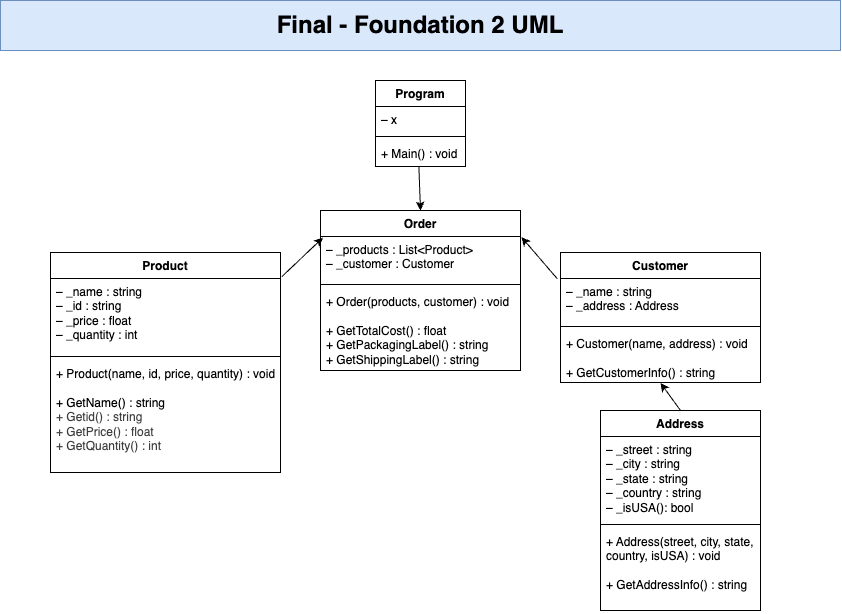

The diagram above was exported from draw.io. Its source (the exported page's mxGraphModel, read from the mxfile embedded in the PNG):
<mxGraphModel dx="1141" dy="1240" grid="1" gridSize="10" guides="1" tooltips="1" connect="1" arrows="1" fold="1" page="0" pageScale="1" pageWidth="850" pageHeight="1100" math="0" shadow="0">
  <root>
    <mxCell id="0" />
    <mxCell id="1" parent="0" />
    <mxCell id="14" value="Product" style="swimlane;fontStyle=1;align=center;verticalAlign=top;childLayout=stackLayout;horizontal=1;startSize=26;horizontalStack=0;resizeParent=1;resizeParentMax=0;resizeLast=0;collapsible=1;marginBottom=0;whiteSpace=wrap;html=1;" vertex="1" parent="1">
      <mxGeometry x="250" y="82" width="230" height="220" as="geometry" />
    </mxCell>
    <mxCell id="15" value="&lt;span style=&quot;color: rgb(0, 0, 0);&quot;&gt;– _name : string&lt;/span&gt;&lt;div&gt;&lt;span style=&quot;color: rgb(0, 0, 0);&quot;&gt;– _id : string&lt;/span&gt;&lt;/div&gt;&lt;div&gt;&lt;span style=&quot;color: rgb(0, 0, 0);&quot;&gt;– _price : float&lt;/span&gt;&lt;span style=&quot;color: rgb(0, 0, 0);&quot;&gt;&lt;/span&gt;&lt;/div&gt;&lt;div&gt;&lt;span style=&quot;color: rgb(0, 0, 0);&quot;&gt;– _quantity : int&lt;/span&gt;&lt;/div&gt;" style="text;strokeColor=none;fillColor=none;align=left;verticalAlign=top;spacingLeft=4;spacingRight=4;overflow=hidden;rotatable=0;points=[[0,0.5],[1,0.5]];portConstraint=eastwest;whiteSpace=wrap;html=1;" vertex="1" parent="14">
      <mxGeometry y="26" width="230" height="74" as="geometry" />
    </mxCell>
    <mxCell id="16" value="" style="line;strokeWidth=1;fillColor=none;align=left;verticalAlign=middle;spacingTop=-1;spacingLeft=3;spacingRight=3;rotatable=0;labelPosition=right;points=[];portConstraint=eastwest;strokeColor=inherit;" vertex="1" parent="14">
      <mxGeometry y="100" width="230" height="8" as="geometry" />
    </mxCell>
    <mxCell id="17" value="+ Product(&lt;span style=&quot;background-color: transparent;&quot;&gt;name, id, price, quantity) : void&lt;/span&gt;&lt;div&gt;&lt;span style=&quot;background-color: transparent;&quot;&gt;&lt;br&gt;&lt;/span&gt;&lt;/div&gt;&lt;div&gt;&lt;span style=&quot;background-color: transparent;&quot;&gt;+ GetName() : string&amp;nbsp;&lt;/span&gt;&lt;/div&gt;&lt;div&gt;&lt;span style=&quot;color: rgb(63, 63, 63);&quot;&gt;+ Getid() :&amp;nbsp;&lt;/span&gt;&lt;span style=&quot;background-color: transparent;&quot;&gt;&lt;/span&gt;&lt;span style=&quot;color: rgb(63, 63, 63); background-color: transparent;&quot;&gt;string&lt;/span&gt;&lt;/div&gt;&lt;div&gt;&lt;span style=&quot;color: rgb(63, 63, 63);&quot;&gt;+ GetPrice() : float&lt;/span&gt;&lt;span style=&quot;color: rgb(63, 63, 63);&quot;&gt;&lt;/span&gt;&lt;/div&gt;&lt;div&gt;&lt;span style=&quot;color: rgb(63, 63, 63);&quot;&gt;+ GetQuantity() : int&lt;/span&gt;&lt;span style=&quot;color: rgb(63, 63, 63);&quot;&gt;&lt;/span&gt;&lt;/div&gt;" style="text;strokeColor=none;fillColor=none;align=left;verticalAlign=top;spacingLeft=4;spacingRight=4;overflow=hidden;rotatable=0;points=[[0,0.5],[1,0.5]];portConstraint=eastwest;whiteSpace=wrap;html=1;" vertex="1" parent="14">
      <mxGeometry y="108" width="230" height="112" as="geometry" />
    </mxCell>
    <mxCell id="18" value="Program" style="swimlane;fontStyle=1;align=center;verticalAlign=top;childLayout=stackLayout;horizontal=1;startSize=26;horizontalStack=0;resizeParent=1;resizeParentMax=0;resizeLast=0;collapsible=1;marginBottom=0;whiteSpace=wrap;html=1;" vertex="1" parent="1">
      <mxGeometry x="575" y="-90" width="90" height="86" as="geometry" />
    </mxCell>
    <mxCell id="19" value="– x" style="text;strokeColor=none;fillColor=none;align=left;verticalAlign=top;spacingLeft=4;spacingRight=4;overflow=hidden;rotatable=0;points=[[0,0.5],[1,0.5]];portConstraint=eastwest;whiteSpace=wrap;html=1;" vertex="1" parent="18">
      <mxGeometry y="26" width="90" height="26" as="geometry" />
    </mxCell>
    <mxCell id="20" value="" style="line;strokeWidth=1;fillColor=none;align=left;verticalAlign=middle;spacingTop=-1;spacingLeft=3;spacingRight=3;rotatable=0;labelPosition=right;points=[];portConstraint=eastwest;strokeColor=inherit;" vertex="1" parent="18">
      <mxGeometry y="52" width="90" height="8" as="geometry" />
    </mxCell>
    <mxCell id="21" value="+ Main() : void" style="text;strokeColor=none;fillColor=none;align=left;verticalAlign=top;spacingLeft=4;spacingRight=4;overflow=hidden;rotatable=0;points=[[0,0.5],[1,0.5]];portConstraint=eastwest;whiteSpace=wrap;html=1;" vertex="1" parent="18">
      <mxGeometry y="60" width="90" height="26" as="geometry" />
    </mxCell>
    <mxCell id="22" value="Address" style="swimlane;fontStyle=1;align=center;verticalAlign=top;childLayout=stackLayout;horizontal=1;startSize=26;horizontalStack=0;resizeParent=1;resizeParentMax=0;resizeLast=0;collapsible=1;marginBottom=0;whiteSpace=wrap;html=1;" vertex="1" parent="1">
      <mxGeometry x="800" y="240" width="160" height="200" as="geometry" />
    </mxCell>
    <mxCell id="23" value="&lt;span style=&quot;color: rgb(0, 0, 0);&quot;&gt;– _street : string&lt;/span&gt;&lt;div&gt;&lt;span style=&quot;color: rgb(0, 0, 0);&quot;&gt;– _city : string&lt;/span&gt;&lt;/div&gt;&lt;div&gt;&lt;span style=&quot;color: rgb(0, 0, 0);&quot;&gt;– _state : string&lt;/span&gt;&lt;span style=&quot;color: rgb(0, 0, 0);&quot;&gt;&lt;/span&gt;&lt;/div&gt;&lt;div&gt;&lt;span style=&quot;color: rgb(0, 0, 0);&quot;&gt;– _country : string&lt;/span&gt;&lt;/div&gt;&lt;div&gt;&lt;span style=&quot;color: rgb(0, 0, 0);&quot;&gt;– _isUSA(): bool&lt;/span&gt;&lt;/div&gt;" style="text;strokeColor=none;fillColor=none;align=left;verticalAlign=top;spacingLeft=4;spacingRight=4;overflow=hidden;rotatable=0;points=[[0,0.5],[1,0.5]];portConstraint=eastwest;whiteSpace=wrap;html=1;" vertex="1" parent="22">
      <mxGeometry y="26" width="160" height="84" as="geometry" />
    </mxCell>
    <mxCell id="24" value="" style="line;strokeWidth=1;fillColor=none;align=left;verticalAlign=middle;spacingTop=-1;spacingLeft=3;spacingRight=3;rotatable=0;labelPosition=right;points=[];portConstraint=eastwest;strokeColor=inherit;" vertex="1" parent="22">
      <mxGeometry y="110" width="160" height="8" as="geometry" />
    </mxCell>
    <mxCell id="25" value="+ Address(street, city, state, country, isUSA) : void&lt;div&gt;&lt;br&gt;&lt;/div&gt;&lt;div&gt;+ GetAddressInfo() : string&lt;/div&gt;" style="text;strokeColor=none;fillColor=none;align=left;verticalAlign=top;spacingLeft=4;spacingRight=4;overflow=hidden;rotatable=0;points=[[0,0.5],[1,0.5]];portConstraint=eastwest;whiteSpace=wrap;html=1;" vertex="1" parent="22">
      <mxGeometry y="118" width="160" height="82" as="geometry" />
    </mxCell>
    <mxCell id="26" value="Customer" style="swimlane;fontStyle=1;align=center;verticalAlign=top;childLayout=stackLayout;horizontal=1;startSize=26;horizontalStack=0;resizeParent=1;resizeParentMax=0;resizeLast=0;collapsible=1;marginBottom=0;whiteSpace=wrap;html=1;" vertex="1" parent="1">
      <mxGeometry x="760" y="82" width="200" height="130" as="geometry" />
    </mxCell>
    <mxCell id="27" value="&lt;span style=&quot;color: rgb(0, 0, 0);&quot;&gt;– _name : string&lt;/span&gt;&lt;div&gt;&lt;span style=&quot;color: rgb(0, 0, 0);&quot;&gt;– _address : Address&lt;/span&gt;&lt;span style=&quot;color: rgb(0, 0, 0);&quot;&gt;&lt;/span&gt;&lt;/div&gt;" style="text;strokeColor=none;fillColor=none;align=left;verticalAlign=top;spacingLeft=4;spacingRight=4;overflow=hidden;rotatable=0;points=[[0,0.5],[1,0.5]];portConstraint=eastwest;whiteSpace=wrap;html=1;" vertex="1" parent="26">
      <mxGeometry y="26" width="200" height="44" as="geometry" />
    </mxCell>
    <mxCell id="28" value="" style="line;strokeWidth=1;fillColor=none;align=left;verticalAlign=middle;spacingTop=-1;spacingLeft=3;spacingRight=3;rotatable=0;labelPosition=right;points=[];portConstraint=eastwest;strokeColor=inherit;" vertex="1" parent="26">
      <mxGeometry y="70" width="200" height="8" as="geometry" />
    </mxCell>
    <mxCell id="29" value="+ Customer(name, address) : void&lt;div&gt;&lt;br&gt;&lt;/div&gt;&lt;div&gt;+ GetCustomerInfo() : string&lt;/div&gt;" style="text;strokeColor=none;fillColor=none;align=left;verticalAlign=top;spacingLeft=4;spacingRight=4;overflow=hidden;rotatable=0;points=[[0,0.5],[1,0.5]];portConstraint=eastwest;whiteSpace=wrap;html=1;" vertex="1" parent="26">
      <mxGeometry y="78" width="200" height="52" as="geometry" />
    </mxCell>
    <mxCell id="30" value="Order" style="swimlane;fontStyle=1;align=center;verticalAlign=top;childLayout=stackLayout;horizontal=1;startSize=26;horizontalStack=0;resizeParent=1;resizeParentMax=0;resizeLast=0;collapsible=1;marginBottom=0;whiteSpace=wrap;html=1;" vertex="1" parent="1">
      <mxGeometry x="520" y="40" width="200" height="160" as="geometry" />
    </mxCell>
    <mxCell id="31" value="– _products : List&amp;lt;Product&amp;gt;&lt;div&gt;&lt;span style=&quot;color: rgb(0, 0, 0);&quot;&gt;– _customer : Customer&lt;/span&gt;&lt;/div&gt;" style="text;strokeColor=none;fillColor=none;align=left;verticalAlign=top;spacingLeft=4;spacingRight=4;overflow=hidden;rotatable=0;points=[[0,0.5],[1,0.5]];portConstraint=eastwest;whiteSpace=wrap;html=1;" vertex="1" parent="30">
      <mxGeometry y="26" width="200" height="44" as="geometry" />
    </mxCell>
    <mxCell id="32" value="" style="line;strokeWidth=1;fillColor=none;align=left;verticalAlign=middle;spacingTop=-1;spacingLeft=3;spacingRight=3;rotatable=0;labelPosition=right;points=[];portConstraint=eastwest;strokeColor=inherit;" vertex="1" parent="30">
      <mxGeometry y="70" width="200" height="8" as="geometry" />
    </mxCell>
    <mxCell id="33" value="&lt;div&gt;+ Order(products, customer) : void&lt;/div&gt;&lt;div&gt;&lt;br&gt;&lt;/div&gt;+ GetTotalCost() : float&lt;div&gt;+ GetPackagingLabel() : string&lt;/div&gt;&lt;div&gt;+ GetShippingLabel() : string&lt;/div&gt;" style="text;strokeColor=none;fillColor=none;align=left;verticalAlign=top;spacingLeft=4;spacingRight=4;overflow=hidden;rotatable=0;points=[[0,0.5],[1,0.5]];portConstraint=eastwest;whiteSpace=wrap;html=1;" vertex="1" parent="30">
      <mxGeometry y="78" width="200" height="82" as="geometry" />
    </mxCell>
    <mxCell id="35" style="edgeStyle=none;html=1;exitX=0.5;exitY=0;exitDx=0;exitDy=0;entryX=0.5;entryY=1.007;entryDx=0;entryDy=0;entryPerimeter=0;" edge="1" parent="1" source="22" target="29">
      <mxGeometry relative="1" as="geometry" />
    </mxCell>
    <mxCell id="36" style="edgeStyle=none;html=1;exitX=1.005;exitY=-0.022;exitDx=0;exitDy=0;entryX=0.012;entryY=0.027;entryDx=0;entryDy=0;entryPerimeter=0;exitPerimeter=0;" edge="1" parent="1" source="15" target="31">
      <mxGeometry relative="1" as="geometry" />
    </mxCell>
    <mxCell id="37" style="edgeStyle=none;html=1;exitX=-0.015;exitY=0.011;exitDx=0;exitDy=0;entryX=1.005;entryY=0.016;entryDx=0;entryDy=0;entryPerimeter=0;exitPerimeter=0;" edge="1" parent="1" source="27" target="31">
      <mxGeometry relative="1" as="geometry" />
    </mxCell>
    <mxCell id="40" value="&lt;font style=&quot;font-size: 24px;&quot;&gt;&lt;b&gt;Final - Foundation 2 UML&lt;/b&gt;&lt;/font&gt;" style="html=1;whiteSpace=wrap;fillColor=#dae8fc;strokeColor=#6c8ebf;" vertex="1" parent="1">
      <mxGeometry x="200" y="-170" width="840" height="50" as="geometry" />
    </mxCell>
    <mxCell id="41" style="edgeStyle=none;html=1;exitX=0.482;exitY=1.018;exitDx=0;exitDy=0;exitPerimeter=0;entryX=0.5;entryY=0;entryDx=0;entryDy=0;" edge="1" parent="1" source="21" target="30">
      <mxGeometry relative="1" as="geometry">
        <mxPoint x="700" as="targetPoint" />
      </mxGeometry>
    </mxCell>
  </root>
</mxGraphModel>